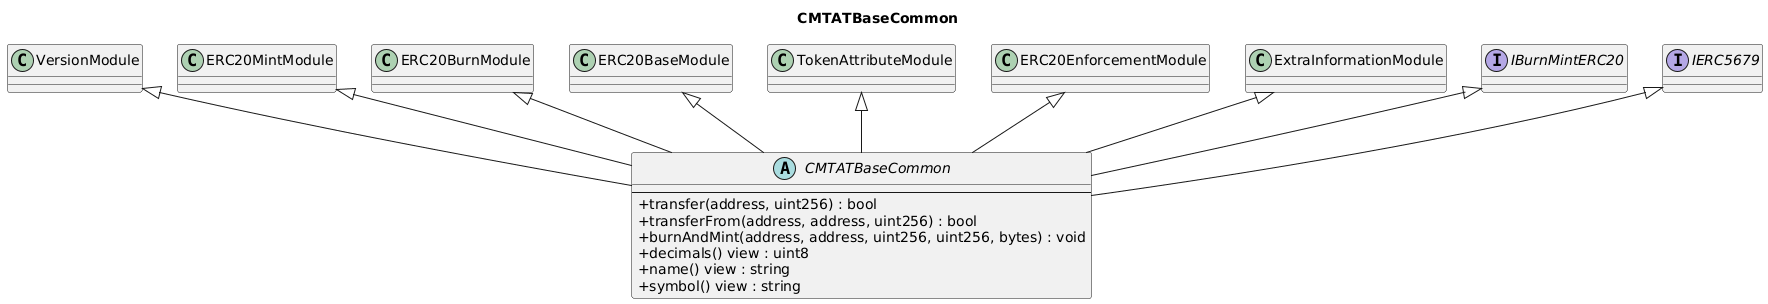

The diagram above was rendered by PlantUML. Its source (embedded in the PNG):
@startuml
title CMTATBaseCommon
skinparam backgroundColor #FFFFFF
skinparam shadowing false
skinparam classAttributeIconSize 0

class VersionModule
class ERC20MintModule
class ERC20BurnModule
class ERC20BaseModule
class TokenAttributeModule
class ERC20EnforcementModule
class ExtraInformationModule
interface IBurnMintERC20
interface IERC5679

abstract class CMTATBaseCommon {
    --
    +transfer(address, uint256) : bool
    +transferFrom(address, address, uint256) : bool
    +burnAndMint(address, address, uint256, uint256, bytes) : void
    +decimals() view : uint8
    +name() view : string
    +symbol() view : string
}

VersionModule <|-- CMTATBaseCommon
ERC20MintModule <|-- CMTATBaseCommon
ERC20BurnModule <|-- CMTATBaseCommon
ERC20BaseModule <|-- CMTATBaseCommon
TokenAttributeModule <|-- CMTATBaseCommon
ERC20EnforcementModule <|-- CMTATBaseCommon
ExtraInformationModule <|-- CMTATBaseCommon
IBurnMintERC20 <|-- CMTATBaseCommon
IERC5679 <|-- CMTATBaseCommon

@enduml